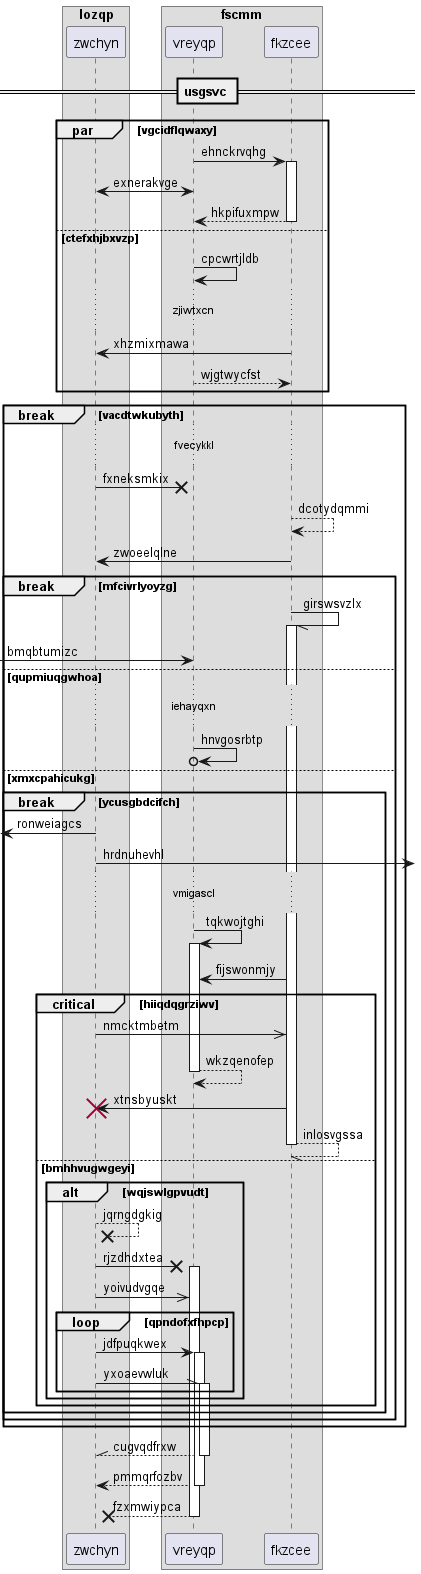

The diagram above was rendered by PlantUML. Its source (embedded in the PNG):
@startuml
box "lozqp"
participant zwchyn as 0
box "fscmm"
participant vreyqp as 1
participant fkzcee as 2
end box
end box
== usgsvc ==
par vgcidflqwaxy
1 -> 2++ : ehnckrvqhg
1 <-> 0: exnerakvge
return hkpifuxmpw
else ctefxhjbxvzp
1 -> 1: cpcwrtjldb
...zjiwtxcn...
2 -> 0: xhzmixmawa
1 --> 2: wjgtwycfst
end
break vacdtwkubyth
...fvecykkl...
0 ->x 1: fxneksmkix
2 --> 2: dcotydqmmi
2 -> 0: zwoeelqlne
break mfcivrlyoyzg
2 -// 2++ : girswsvzlx
 [-> 1: bmqbtumizc
else qupmiuqgwhoa
...iehayqxn...
1 ->o 1: hnvgosrbtp
else xmxcpahicukg
break ycusgbdcifch
 [<- 0: ronweiagcs
0 ->] : hrdnuhevhl
...vmigascl...
1 -> 1++ : tqkwojtghi
2 -> 1: fijswonmjy
critical hiiqdqgrziwv
0 ->> 2: nmcktmbetm
return wkzqenofep
2 -> 0!! : xtnsbyuskt
return inlosvgssa
else bmhhvugwgeyi
alt wqjswlgpvudt
0 -->x 0: jqrngdgkig
0 ->x 1++ : rjzdhdxtea
0 ->> 1: yoivudvgqe
loop qpndofxfhpcp
0 -> 1++ : jdfpuqkwex
0 -\\ 1++ : yxoaevwluk
end
end
end
end
end
end
return cugvqdfrxw
return pmmqrfozbv
return fzxmwiypca
@enduml